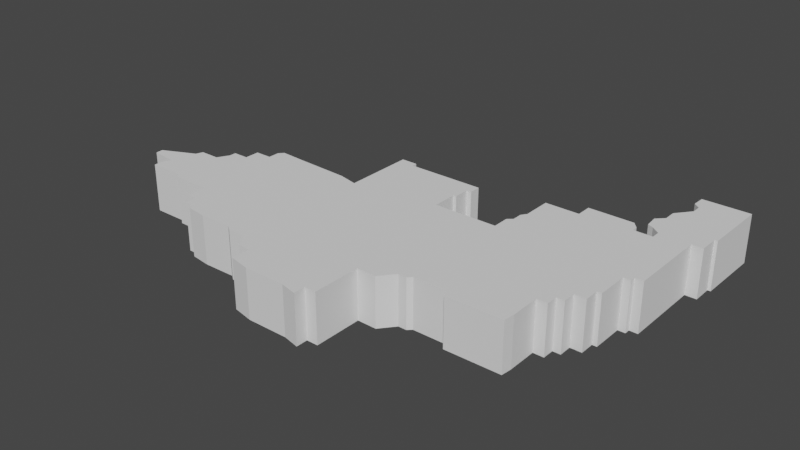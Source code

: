 # Source: District13filled.blend  (saved by Blender 2.80.75; exported with 4.5.12 LTS)
import bpy
from mathutils import Matrix  # noqa: F401  (used for matrix-valued properties, if any)

bpy.ops.wm.read_factory_settings(use_empty=True)
scene = bpy.context.scene
scene.name = 'Scene'

# ---- collections
col_collection = bpy.data.collections.new('Collection'); scene.collection.children.link(col_collection)

# ---- world
world_world = bpy.data.worlds.new('World'); scene.world = world_world
world_world.use_nodes = True; world_world.node_tree.nodes.clear()
_N = world_world.node_tree.nodes; _L = world_world.node_tree.links
n0 = _N.new('ShaderNodeOutputWorld'); n0.name = 'World Output'; n0.location = (300, 300)
n1 = _N.new('ShaderNodeBackground'); n1.name = 'Background'; n1.location = (10, 300)
n1.inputs[0].default_value = (0.05088, 0.05088, 0.05088, 1.0)
_L.new(n1.outputs[0], n0.inputs[0])
n0.is_active_output = True
world_world.color = (0.05088, 0.05088, 0.05088)
world_world.use_sun_shadow = False
world_world.sun_shadow_jitter_overblur = 0.0

# ---- meshes
me_plane_038 = bpy.data.meshes.new('Plane.038')
me_plane_038.from_pydata([(0.288, -0.183, 0.0), (0.171, -0.1841, 0.0), (0.1653, -0.1697, 0.0), (0.09567, -0.1697, 0.0), (0.06989, -0.1776, 0.0), (0.004388, -0.2071, 0.0), (0.004388, -0.3081, 0.0), (-0.01943, -0.3081, 0.0), (-0.01943, -0.3327, 0.0), (-0.05396, -0.3248, 0.0), (-0.1404, -0.3248, 0.0), (-0.1833, -0.3158, 0.0), (-0.1833, -0.2778, 0.0), (-0.2076, -0.2769, 0.0), (-0.227, -0.2478, 0.0), (-0.2652, -0.2484, 0.0), (-0.2767, -0.2401, 0.0), (-0.3446, -0.2411, 0.0), (-0.3869, -0.2354, 0.0), (-0.3869, -0.2246, 0.0), (-0.4107, -0.2246, 0.0), (-0.4107, -0.2008, 0.0), (-0.4319, -0.2008, 0.0), (-0.4319, -0.1589, 0.0), (-0.5125, -0.1589, 0.0), (-0.5204, -0.1499, 0.0), (-0.593, -0.1499, 0.0), (-0.593, -0.1292, 0.0), (-0.5856, -0.1139, 0.0), (-0.6391, -0.108, 0.0), (0.2905, -0.1604, 0.0), (-0.6394, -0.09262, 0.0), (-0.5715, -0.06082, 0.0), (-0.5662, -0.04598, 0.0), (-0.5249, -0.04598, 0.0), (-0.5111, -0.0216, 0.0), (-0.5111, -0.006762, 0.0), (-0.4783, -0.006762, 0.0), (-0.4783, 0.02504, 0.0), (-0.4433, 0.02504, 0.0), (-0.4433, 0.04942, 0.0), (-0.4343, 0.05924, 0.0), (-0.3772, 0.05586, 0.0), (-0.2661, 0.05078, 0.0), (-0.2249, 0.04127, 0.0), (-0.2249, 0.1902, 0.0), (-0.1905, 0.1902, 0.0), (-0.1905, 0.1792, 0.0), (-0.0266, 0.1792, 0.0), (-0.0266, 0.1554, 0.0), (-0.03687, 0.1554, 0.0), (-0.03687, 0.1216, 0.0), (-0.04318, 0.1216, 0.0), (-0.04318, 0.06825, 0.0), (0.09127, 0.06825, 0.0), (0.09127, 0.1037, 0.0), (0.1015, 0.1126, 0.0), (0.1015, 0.1337, 0.0), (0.1094, 0.1454, 0.0), (0.1094, 0.2062, 0.0), (0.1821, 0.2062, 0.0), (0.1821, 0.2393, 0.0), (0.2781, 0.2393, 0.0), (0.2904, 0.2252, 0.0), (0.2904, 0.2127, 0.0), (0.3303, 0.2127, 0.0), (0.3303, 0.2316, 0.0), (0.3125, 0.2447, 0.0), (0.3003, 0.2501, 0.0), (0.2977, 0.2776, 0.0), (0.3136, 0.2934, 0.0), (0.3136, 0.3191, 0.0), (0.3395, 0.3514, 0.0), (0.3395, 0.3714, 0.0), (0.3262, 0.3815, 0.0), (0.327, 0.4084, 0.0), (0.4269, 0.4091, 0.0), (0.4254, 0.2714, 0.0), (0.4192, 0.2714, 0.0), (0.4192, 0.2297, 0.0), (0.3952, 0.2297, 0.0), (0.3952, 0.06227, 0.0), (0.3775, 0.06227, 0.0), (0.3775, 0.05087, 0.0), (0.3622, 0.05087, 0.0), (0.3622, -0.01587, 0.0), (0.3526, -0.01587, 0.0), (0.3526, -0.04674, 0.0), (0.3287, -0.04674, 0.0), (0.3287, -0.07384, 0.0), (0.3124, -0.07384, 0.0), (0.3124, -0.0983, 0.0), (0.2901, -0.0983, 0.0), (0.08735, -0.1777, 0.0), (0.04495, -0.2078, 0.0), (0.288, -0.183, 0.1026), (0.171, -0.1841, 0.1026), (0.1653, -0.1697, 0.1026), (0.09567, -0.1697, 0.1026), (0.004388, -0.2071, 0.1026), (0.004388, -0.3081, 0.1026), (-0.01943, -0.3081, 0.1026), (-0.01943, -0.3327, 0.1026), (-0.05396, -0.3248, 0.1026), (-0.1404, -0.3248, 0.1026), (-0.1833, -0.3158, 0.1026), (-0.1833, -0.2778, 0.1026), (-0.2076, -0.2769, 0.1026), (-0.227, -0.2478, 0.1026), (-0.2652, -0.2484, 0.1026), (-0.2767, -0.2401, 0.1026), (-0.3446, -0.2411, 0.1026), (-0.3869, -0.2354, 0.1026), (-0.3869, -0.2246, 0.1026), (-0.4107, -0.2246, 0.1026), (-0.4107, -0.2008, 0.1026), (-0.4319, -0.2008, 0.1026), (-0.4319, -0.1589, 0.1026), (-0.5125, -0.1589, 0.1026), (-0.5204, -0.1499, 0.1026), (-0.593, -0.1499, 0.1026), (-0.593, -0.1292, 0.1026), (-0.5856, -0.1139, 0.1026), (-0.6391, -0.108, 0.1026), (0.08735, -0.1777, 0.1026), (-0.5715, -0.06082, 0.1026), (-0.6394, -0.09262, 0.1026), (-0.5662, -0.04598, 0.1026), (-0.5249, -0.04598, 0.1026), (-0.5111, -0.0216, 0.1026), (-0.5111, -0.006762, 0.1026), (-0.4783, -0.006762, 0.1026), (-0.4783, 0.02504, 0.1026), (-0.4433, 0.02504, 0.1026), (-0.4433, 0.04942, 0.1026), (-0.4343, 0.05924, 0.1026), (-0.3772, 0.05586, 0.1026), (0.04495, -0.2078, 0.1026), (-0.2661, 0.05078, 0.1026), (-0.2249, 0.04127, 0.1026), (-0.2249, 0.1902, 0.1026), (-0.1905, 0.1902, 0.1026), (-0.1905, 0.1792, 0.1026), (-0.0266, 0.1792, 0.1026), (-0.0266, 0.1554, 0.1026), (-0.03687, 0.1554, 0.1026), (-0.03687, 0.1216, 0.1026), (-0.04318, 0.1216, 0.1026), (-0.04318, 0.06825, 0.1026), (0.09127, 0.06825, 0.1026), (0.09127, 0.1037, 0.1026), (0.1015, 0.1126, 0.1026), (0.1015, 0.1337, 0.1026), (0.1094, 0.1454, 0.1026), (0.1094, 0.2062, 0.1026), (0.1821, 0.2062, 0.1026), (0.1821, 0.2393, 0.1026), (0.2781, 0.2393, 0.1026), (0.2904, 0.2252, 0.1026), (0.2904, 0.2127, 0.1026), (0.3303, 0.2127, 0.1026), (0.3303, 0.2316, 0.1026), (0.3125, 0.2447, 0.1026), (0.3003, 0.2501, 0.1026), (0.3136, 0.2934, 0.1026), (0.2977, 0.2776, 0.1026), (0.3136, 0.3191, 0.1026), (0.3395, 0.3514, 0.1026), (0.3395, 0.3714, 0.1026), (0.3262, 0.3815, 0.1026), (0.327, 0.4084, 0.1026), (0.4269, 0.4091, 0.1026), (0.4254, 0.2714, 0.1026), (0.4192, 0.2714, 0.1026), (0.4192, 0.2297, 0.1026), (0.3952, 0.2297, 0.1026), (0.3952, 0.06227, 0.1026), (0.3775, 0.06227, 0.1026), (0.3775, 0.05087, 0.1026), (0.3622, 0.05087, 0.1026), (0.3622, -0.01587, 0.1026), (0.3526, -0.01587, 0.1026), (0.3526, -0.04674, 0.1026), (0.3287, -0.04674, 0.1026), (0.3287, -0.07384, 0.1026), (0.3124, -0.07384, 0.1026), (0.3124, -0.0983, 0.1026), (0.2901, -0.0983, 0.1026), (0.06989, -0.1776, 0.1026), (0.2905, -0.1604, 0.1026)], [], [(74, 75, 76, 73), (77, 78, 76), (72, 73, 76), (76, 78, 72), (72, 78, 71), (70, 71, 78), (79, 80, 78), (68, 69, 70, 67), (70, 78, 67), (67, 78, 66), (78, 80, 66), (66, 80, 65), (80, 81, 65), (81, 82, 65), (83, 84, 82), (85, 86, 84), (87, 88, 86), (89, 90, 88), (91, 92, 90), (0, 1, 2, 30), (30, 2, 92), (2, 3, 92), (93, 4, 3), (94, 5, 4), (6, 7, 5), (8, 9, 7), (10, 11, 9), (9, 11, 7), (11, 12, 7), (7, 12, 5), (13, 14, 12), (15, 16, 14), (18, 19, 17), (17, 19, 16), (20, 21, 19), (22, 23, 21), (29, 31, 28), (31, 32, 28), (33, 34, 32), (26, 27, 25), (24, 25, 23), (27, 28, 25), (25, 28, 23), (28, 32, 34), (36, 37, 35), (38, 39, 37), (40, 41, 39), (41, 42, 39), (42, 43, 39), (44, 39, 43), (46, 47, 45), (49, 50, 48), (51, 52, 50), (57, 58, 56), (55, 56, 54), (59, 60, 58), (61, 62, 60), (63, 64, 62), (62, 64, 60), (65, 82, 64), (82, 84, 64), (86, 88, 84), (90, 92, 88), (88, 92, 84), (92, 3, 84), (60, 64, 58), (58, 64, 56), (56, 64, 54), (64, 84, 54), (84, 3, 54), (54, 3, 53), (3, 4, 53), (4, 5, 53), (12, 53, 5), (14, 53, 12), (44, 45, 47), (47, 48, 50), (50, 52, 47), (47, 52, 44), (52, 53, 44), (53, 14, 44), (16, 44, 14), (44, 16, 39), (16, 19, 39), (21, 39, 19), (23, 39, 21), (39, 23, 37), (37, 23, 35), (34, 35, 23), (23, 28, 34), (169, 168, 171, 170), (172, 171, 173), (167, 171, 168), (171, 167, 173), (167, 166, 173), (164, 173, 166), (174, 173, 175), (163, 162, 164, 165), (164, 162, 173), (162, 161, 173), (173, 161, 175), (161, 160, 175), (175, 160, 176), (176, 160, 177), (178, 177, 179), (180, 179, 181), (182, 181, 183), (184, 183, 185), (186, 185, 187), (95, 189, 97, 96), (189, 187, 97), (97, 187, 98), (124, 98, 188), (137, 188, 99), (100, 99, 101), (102, 101, 103), (104, 103, 105), (103, 101, 105), (105, 101, 106), (101, 99, 106), (107, 106, 108), (109, 108, 110), (112, 111, 113), (111, 110, 113), (114, 113, 115), (116, 115, 117), (123, 122, 126), (126, 122, 125), (127, 125, 128), (120, 119, 121), (118, 117, 119), (121, 119, 122), (119, 117, 122), (122, 128, 125), (130, 129, 131), (132, 131, 133), (134, 133, 135), (135, 133, 136), (136, 133, 138), (139, 138, 133), (141, 140, 142), (144, 143, 145), (146, 145, 147), (152, 151, 153), (150, 149, 151), (154, 153, 155), (156, 155, 157), (158, 157, 159), (157, 155, 159), (160, 159, 177), (177, 159, 179), (181, 179, 183), (185, 183, 187), (183, 179, 187), (187, 179, 98), (155, 153, 159), (153, 151, 159), (151, 149, 159), (159, 149, 179), (179, 149, 98), (149, 148, 98), (98, 148, 188), (188, 148, 99), (106, 99, 148), (108, 106, 148), (139, 142, 140), (142, 145, 143), (145, 142, 147), (142, 139, 147), (147, 139, 148), (148, 139, 108), (110, 108, 139), (139, 133, 110), (110, 133, 113), (115, 113, 133), (117, 115, 133), (133, 131, 117), (131, 129, 117), (128, 117, 129), (117, 128, 122), (48, 143, 144, 49), (21, 115, 116, 22), (76, 171, 172, 77), (49, 144, 145, 50), (22, 116, 117, 23), (77, 172, 173, 78), (50, 145, 146, 51), (23, 117, 118, 24), (78, 173, 174, 79), (51, 146, 147, 52), (24, 118, 119, 25), (79, 174, 175, 80), (52, 147, 148, 53), (25, 119, 120, 26), (80, 175, 176, 81), (54, 53, 148, 149), (26, 120, 121, 27), (81, 176, 177, 82), (54, 149, 150, 55), (27, 121, 122, 28), (82, 177, 178, 83), (55, 150, 151, 56), (28, 122, 123, 29), (83, 178, 179, 84), (56, 151, 152, 57), (3, 98, 124, 93), (1, 0, 95, 96), (84, 179, 180, 85), (57, 152, 153, 58), (31, 126, 125, 32), (2, 1, 96, 97), (85, 180, 181, 86), (58, 153, 154, 59), (32, 125, 127, 33), (3, 2, 97, 98), (86, 181, 182, 87), (59, 154, 155, 60), (33, 127, 128, 34), (5, 99, 100, 6), (87, 182, 183, 88), (60, 155, 156, 61), (34, 128, 129, 35), (6, 100, 101, 7), (88, 183, 184, 89), (61, 156, 157, 62), (35, 129, 130, 36), (7, 101, 102, 8), (89, 184, 185, 90), (62, 157, 158, 63), (36, 130, 131, 37), (8, 102, 103, 9), (90, 185, 186, 91), (63, 158, 159, 64), (37, 131, 132, 38), (9, 103, 104, 10), (91, 186, 187, 92), (64, 159, 160, 65), (38, 132, 133, 39), (10, 104, 105, 11), (94, 4, 188, 137), (65, 160, 161, 66), (39, 133, 134, 40), (11, 105, 106, 12), (93, 124, 188, 4), (66, 161, 162, 67), (40, 134, 135, 41), (12, 106, 107, 13), (0, 30, 189, 95), (67, 162, 163, 68), (41, 135, 136, 42), (14, 108, 109, 15), (13, 107, 108, 14), (69, 165, 164, 70), (5, 94, 137, 99), (15, 109, 110, 16), (29, 123, 126, 31), (70, 164, 166, 71), (43, 138, 139, 44), (16, 110, 111, 17), (42, 136, 138, 43), (71, 166, 167, 72), (44, 139, 140, 45), (17, 111, 112, 18), (30, 92, 187, 189), (72, 167, 168, 73), (45, 140, 141, 46), (18, 112, 113, 19), (68, 163, 165, 69), (73, 168, 169, 74), (46, 141, 142, 47), (19, 113, 114, 20), (74, 169, 170, 75), (47, 142, 143, 48), (20, 114, 115, 21), (75, 170, 171, 76)])
me_plane_038.use_remesh_preserve_volume = False
me_plane_038.use_remesh_preserve_attributes = False
me_plane_038.use_mirror_vertex_groups = False
me_plane_038.update()

# ---- objects
ob_albertadistrictoutline = bpy.data.objects.new('AlbertaDistrictOutline', me_plane_038)

# ---- transforms, parenting, visibility, modifiers, constraints
ob_albertadistrictoutline.location = (0.0, 0.0, 0.0)
ob_albertadistrictoutline.lineart.crease_threshold = 0.0

# ---- collection membership
col_collection.objects.link(ob_albertadistrictoutline)

# ---- scene / render settings (as saved in the file)
scene.frame_start = 1; scene.frame_end = 250; scene.frame_set(1)
scene.render.engine = 'BLENDER_EEVEE_NEXT'
scene.cycles.use_denoising = False
scene.cycles.samples = 128
scene.cycles.sampling_pattern = 'TABULATED_SOBOL'
scene.cycles.use_adaptive_sampling = False
scene.cycles.use_light_tree = False
scene.view_settings.view_transform = 'Filmic'
bpy.context.view_layer.update()

# ---- added for rendering (the .blend has no active camera and no usable light): camera, sun
cam_auto = bpy.data.cameras.new('AutoCamera')
cam_auto.lens = 50.0
cam_auto.sensor_width = 36.0
cam_auto.clip_end = 1000.0
ob_auto_camera = bpy.data.objects.new('AutoCamera', cam_auto)
scene.collection.objects.link(ob_auto_camera)
ob_auto_camera.location = (1.09931, -1.4085, 1.01572)
ob_auto_camera.rotation_euler = (1.09748, -7.21219e-08, 0.694738)
scene.camera = ob_auto_camera
light_auto_sun = bpy.data.lights.new('AutoSun', 'SUN')
light_auto_sun.energy = 3.0
light_auto_sun.angle = 0.0523599
ob_auto_sun = bpy.data.objects.new('AutoSun', light_auto_sun)
scene.collection.objects.link(ob_auto_sun)
ob_auto_sun.rotation_euler = (0.872665, 0.174533, 0.523599)
bpy.context.view_layer.update()
